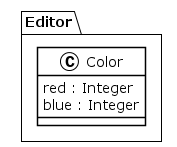

The diagram above was rendered by PlantUML. Its source (embedded in the PNG):
@startuml
!theme plain
package Editor {
class Color {
	 red : Integer
	 blue : Integer
}
}
@enduml